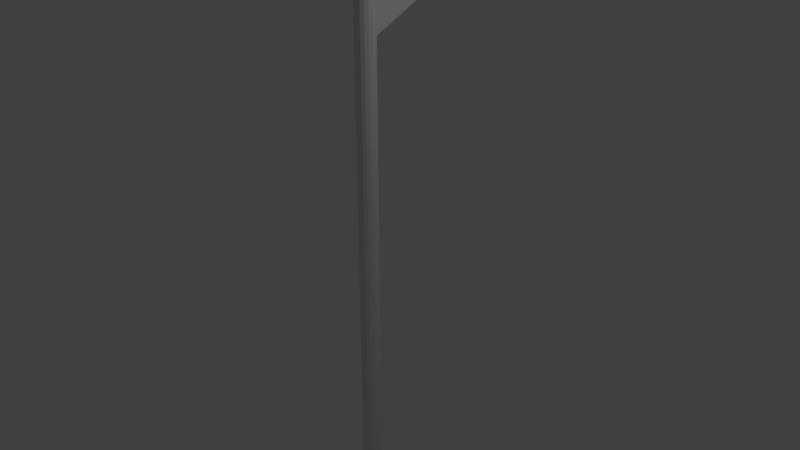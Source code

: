 # Source: flag_1.blend  (saved by Blender 2.79.0; exported with 4.5.12 LTS)
import bpy
from mathutils import Matrix  # noqa: F401  (used for matrix-valued properties, if any)

bpy.ops.wm.read_factory_settings(use_empty=True)
scene = bpy.context.scene
scene.name = 'Scene'

# ---- collections
col_collection_1 = bpy.data.collections.new('Collection 1'); scene.collection.children.link(col_collection_1)

# ---- world
world_world = bpy.data.worlds.new('World'); scene.world = world_world
world_world.color = (0.05088, 0.05088, 0.05088)
world_world.use_sun_shadow = False
world_world.sun_shadow_jitter_overblur = 0.0
world_world.cycles.sampling_method = 'MANUAL'

# ---- cameras
cam_camera = bpy.data.cameras.new('Camera')
cam_camera.clip_end = 100.0
cam_camera.lens = 35.0
cam_camera.sensor_width = 32.0
cam_camera.sensor_height = 18.0
cam_camera.ortho_scale = 7.314
cam_camera.dof.focus_distance = 0.0
cam_camera.dof.aperture_fstop = 128.0

# ---- lights
light_lamp = bpy.data.lights.new('Lamp', 'POINT')
light_lamp.transmission_factor = 0.0
light_lamp.cutoff_distance = 30.0
light_lamp.energy = 100.0
light_lamp.shadow_buffer_clip_start = 1.001
light_lamp.shadow_soft_size = 0.1
light_lamp.shadow_maximum_resolution = 0.006
light_lamp.use_absolute_resolution = True

# ---- meshes
me_plane = bpy.data.meshes.new('Plane')
me_plane.from_pydata([(-1.0, -1.0, 0.0), (1.0, -1.0, 0.0), (0.0, 1.0, 0.0)], [], [(0, 1, 2)])
me_plane.use_remesh_preserve_volume = False
me_plane.use_remesh_preserve_attributes = False
me_plane.use_mirror_vertex_groups = False
me_plane.update()
me_cylinder = bpy.data.meshes.new('Cylinder')
me_cylinder.from_pydata([(0.0, 0.25, -5.0), (0.0, 0.25, 5.0), (0.09567, 0.231, -5.0), (0.09567, 0.231, 5.0), (0.1768, 0.1768, -5.0), (0.1768, 0.1768, 5.0), (0.231, 0.09567, -5.0), (0.231, 0.09567, 5.0), (0.25, -1.093e-08, -5.0), (0.25, -1.093e-08, 5.0), (0.231, -0.09567, -5.0), (0.231, -0.09567, 5.0), (0.1768, -0.1768, -5.0), (0.1768, -0.1768, 5.0), (0.09567, -0.231, -5.0), (0.09567, -0.231, 5.0), (3.775e-08, -0.25, -5.0), (3.775e-08, -0.25, 5.0), (-0.09567, -0.231, -5.0), (-0.09567, -0.231, 5.0), (-0.1768, -0.1768, -5.0), (-0.1768, -0.1768, 5.0), (-0.231, -0.09567, -5.0), (-0.231, -0.09567, 5.0), (-0.25, 2.981e-09, -5.0), (-0.25, 2.981e-09, 5.0), (-0.231, 0.09567, -5.0), (-0.231, 0.09567, 5.0), (-0.1768, 0.1768, -5.0), (-0.1768, 0.1768, 5.0), (-0.09567, 0.231, -5.0), (-0.09567, 0.231, 5.0)], [], [(0, 1, 3, 2), (2, 3, 5, 4), (4, 5, 7, 6), (6, 7, 9, 8), (8, 9, 11, 10), (10, 11, 13, 12), (12, 13, 15, 14), (14, 15, 17, 16), (16, 17, 19, 18), (18, 19, 21, 20), (20, 21, 23, 22), (22, 23, 25, 24), (24, 25, 27, 26), (26, 27, 29, 28), (3, 1, 31, 29, 27, 25, 23, 21, 19, 17, 15, 13, 11, 9, 7, 5), (28, 29, 31, 30), (30, 31, 1, 0), (0, 2, 4, 6, 8, 10, 12, 14, 16, 18, 20, 22, 24, 26, 28, 30)])
me_cylinder.use_remesh_preserve_volume = False
me_cylinder.use_remesh_preserve_attributes = False
me_cylinder.use_mirror_vertex_groups = False
me_cylinder.update()

# ---- objects
ob_plane = bpy.data.objects.new('Plane', me_plane)
ob_cylinder = bpy.data.objects.new('Cylinder', me_cylinder)
ob_lamp = bpy.data.objects.new('Lamp', light_lamp)
ob_camera = bpy.data.objects.new('Camera', cam_camera)

# ---- transforms, parenting, visibility, modifiers, constraints
ob_plane.location = (0.02157, 1.076, 3.763)
ob_plane.rotation_euler = (-0.0, 1.571, 0.0)
ob_plane.lineart.crease_threshold = 0.0
_m = ob_plane.modifiers.new('Solidify', 'SOLIDIFY')
_m.thickness = 0.05
_m.nonmanifold_thickness_mode = 'FIXED'
_m.nonmanifold_merge_threshold = 0.0003
ob_cylinder.location = (0.0, 0.0, 0.0)
ob_cylinder.scale = (0.5278, 0.5278, 1.0)
ob_cylinder.lineart.crease_threshold = 0.0
ob_lamp.location = (4.076, 1.005, 5.904)
ob_lamp.rotation_euler = (0.6503, 0.05522, 1.866)
ob_lamp.lock_rotations_4d = False
ob_lamp.empty_display_type = 'ARROWS'
ob_lamp.color = (0.0, 0.0, 0.0, 0.0)
ob_lamp.lineart.crease_threshold = 0.0
ob_camera.location = (7.481, -6.508, 5.344)
ob_camera.rotation_euler = (1.109, 0.0, 0.8149)
ob_camera.lock_rotations_4d = False
ob_camera.empty_display_type = 'ARROWS'
ob_camera.color = (0.0, 0.0, 0.0, 0.0)
ob_camera.display_type = 'WIRE'
ob_camera.lineart.crease_threshold = 0.0

# ---- collection membership
col_collection_1.objects.link(ob_plane)
col_collection_1.objects.link(ob_cylinder)
col_collection_1.objects.link(ob_lamp)
col_collection_1.objects.link(ob_camera)

# ---- scene / render settings (as saved in the file)
scene.camera = ob_camera
scene.frame_start = 1; scene.frame_end = 250; scene.frame_set(1)
scene.render.engine = 'BLENDER_EEVEE_NEXT'
scene.render.resolution_percentage = 50
scene.render.dither_intensity = 0.0
scene.cycles.use_denoising = False
scene.cycles.samples = 128
scene.cycles.sampling_pattern = 'TABULATED_SOBOL'
scene.cycles.use_adaptive_sampling = False
scene.cycles.use_light_tree = False
scene.cycles.blur_glossy = 0.0
scene.cycles.sample_clamp_indirect = 0.0
scene.view_settings.view_transform = 'Standard'
bpy.context.view_layer.update()
